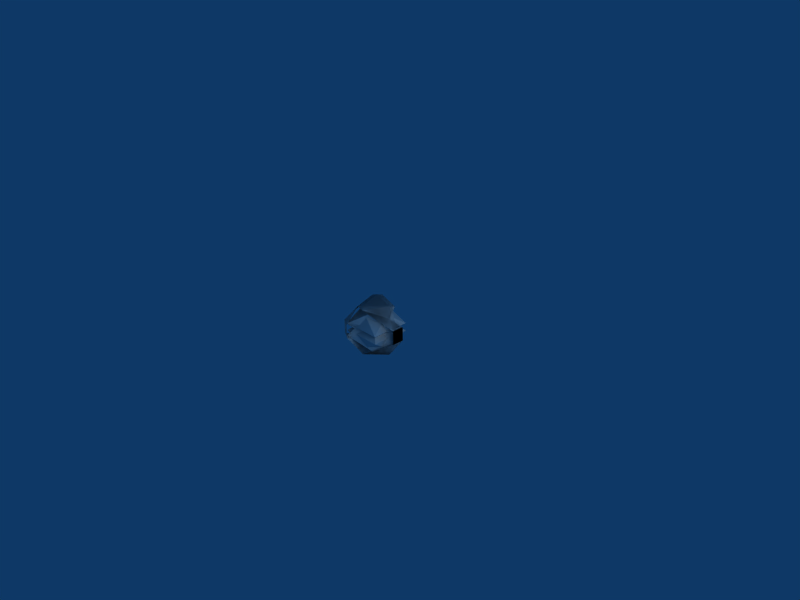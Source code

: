 # Source: grenade.blend  (saved by Blender 2.49.2; exported with 4.5.12 LTS)
import bpy
from mathutils import Matrix  # noqa: F401  (used for matrix-valued properties, if any)

bpy.ops.wm.read_factory_settings(use_empty=True)
scene = bpy.context.scene
scene.name = 'Scene'

# ---- collections
col_collection_1 = bpy.data.collections.new('Collection 1'); scene.collection.children.link(col_collection_1)

# ---- world
world_world = bpy.data.worlds.new('World'); scene.world = world_world
world_world.color = (0.05656, 0.2208, 0.4)
world_world.use_sun_shadow = False
world_world.sun_shadow_jitter_overblur = 0.0
world_world.cycles.sampling_method = 'MANUAL'
world_world.cycles.sample_map_resolution = 256

# ---- cameras
cam_camera = bpy.data.cameras.new('Camera')
cam_camera.passepartout_alpha = 0.2
cam_camera.clip_end = 100.0
cam_camera.lens = 35.0
cam_camera.ortho_scale = 7.314
cam_camera.show_passepartout = False
cam_camera.show_safe_areas = True
cam_camera.dof.focus_distance = 0.0
cam_camera.dof.aperture_fstop = 128.0

# ---- lights
light_spot_002 = bpy.data.lights.new('Spot.002', 'POINT')
light_spot_002.transmission_factor = 0.0
light_spot_002.cutoff_distance = 30.0
light_spot_002.energy = 100.0
light_spot_002.shadow_buffer_clip_start = 1.001
light_spot_002.shadow_soft_size = 1.0
light_spot_002.shadow_maximum_resolution = 0.006
light_spot_002.use_absolute_resolution = True
light_spot_002.cycles.use_multiple_importance_sampling = False
light_spot_001 = bpy.data.lights.new('Spot.001', 'POINT')
light_spot_001.transmission_factor = 0.0
light_spot_001.cutoff_distance = 30.0
light_spot_001.energy = 100.0
light_spot_001.shadow_buffer_clip_start = 1.001
light_spot_001.shadow_soft_size = 1.0
light_spot_001.shadow_maximum_resolution = 0.006
light_spot_001.use_absolute_resolution = True
light_spot_001.cycles.use_multiple_importance_sampling = False
light_spot = bpy.data.lights.new('Spot', 'POINT')
light_spot.transmission_factor = 0.0
light_spot.cutoff_distance = 30.0
light_spot.energy = 100.0
light_spot.shadow_buffer_clip_start = 1.001
light_spot.shadow_soft_size = 1.0
light_spot.shadow_maximum_resolution = 0.006
light_spot.use_absolute_resolution = True
light_spot.cycles.use_multiple_importance_sampling = False

# ---- meshes
me_sphere_008 = bpy.data.meshes.new('Sphere.008')
me_sphere_008.from_pydata([(0.1061, 0.1837, 0.2121), (0.4344, 1.393e-08, -1.703e-08), (0.2121, 0.0, -0.2121), (-2.623e-08, 0.0, -0.3), (-0.1061, 0.1837, -0.2121), (-0.2172, 0.3762, 1.958e-09), (-0.2121, -1.062e-05, 0.2121), (-1.52e-08, -1.093e-08, 0.3), (0.1061, -0.1837, 0.2121), (-0.2172, -0.3762, 1.958e-09), (-0.1061, -0.1837, -0.2121)], [], [(3, 4, 2), (2, 4, 5, 1), (6, 0, 1, 5), (0, 6, 7), (6, 8, 7), (5, 9, 8, 6), (4, 10, 9, 5), (3, 10, 4), (3, 2, 10), (10, 2, 1, 9), (0, 8, 9, 1), (8, 0, 7)])
me_sphere_008.use_remesh_preserve_volume = False
me_sphere_008.use_remesh_preserve_attributes = False
me_sphere_008.use_mirror_vertex_groups = False
me_sphere_008.update()
me_sphere_007 = bpy.data.meshes.new('Sphere.007')
me_sphere_007.from_pydata([(0.1061, 0.1837, 0.2121), (0.4344, 1.393e-08, -1.703e-08), (0.2121, 0.0, -0.2121), (-2.623e-08, 0.0, -0.3), (-0.1061, 0.1837, -0.2121), (-0.2172, 0.3762, 1.958e-09), (-0.2121, -1.062e-05, 0.2121), (-1.52e-08, -1.093e-08, 0.3), (0.1061, -0.1837, 0.2121), (-0.2172, -0.3762, 1.958e-09), (-0.1061, -0.1837, -0.2121)], [], [(3, 4, 2), (2, 4, 5, 1), (6, 0, 1, 5), (0, 6, 7), (6, 8, 7), (5, 9, 8, 6), (4, 10, 9, 5), (3, 10, 4), (3, 2, 10), (10, 2, 1, 9), (0, 8, 9, 1), (8, 0, 7)])
me_sphere_007.use_remesh_preserve_volume = False
me_sphere_007.use_remesh_preserve_attributes = False
me_sphere_007.use_mirror_vertex_groups = False
me_sphere_007.update()
me_sphere_006 = bpy.data.meshes.new('Sphere.006')
me_sphere_006.from_pydata([(0.0, 0.0, 0.3), (-5.092e-09, 0.07, -0.2121), (-0.2999, 0.2999, 0.0), (7.261e-09, 0.2121, 0.2121), (-0.2121, 1.452e-08, 0.2121), (-0.2999, -0.2999, 0.0), (-0.07, 7.415e-09, -0.2121), (-1.468e-08, -0.07, -0.2121), (0.2999, -0.2999, 0.0), (-2.178e-08, -0.2121, 0.2121), (0.2121, -2.904e-08, 0.2121), (0.2999, 0.2999, 0.0), (0.07, -6.961e-09, -0.2121)], [], [(12, 1, 2, 11), (11, 2, 3, 10), (3, 0, 10), (4, 0, 3), (2, 5, 4, 3), (1, 6, 5, 2), (6, 7, 8, 5), (5, 8, 9, 4), (9, 0, 4), (10, 0, 9), (8, 11, 10, 9), (7, 12, 11, 8)])
me_sphere_006.use_remesh_preserve_volume = False
me_sphere_006.use_remesh_preserve_attributes = False
me_sphere_006.use_mirror_vertex_groups = False
me_sphere_006.update()
me_sphere_005 = bpy.data.meshes.new('Sphere.005')
me_sphere_005.from_pydata([(0.0, 0.0, 0.3), (-6.287e-09, 0.05625, -0.2121), (0.2999, 0.2999, 0.0), (7.261e-09, 0.2121, 0.2121), (-0.2121, 1.452e-08, 0.2121), (-0.2999, 0.2999, 0.0), (-0.05625, 7.812e-09, -0.2121), (-1.399e-08, -0.05625, -0.2121), (-0.2999, -0.2999, 0.0), (-2.178e-08, -0.2121, 0.2121), (0.2121, -2.904e-08, 0.2121), (0.2999, -0.2999, 0.0), (0.05625, -3.739e-09, -0.2121)], [], [(12, 1, 2, 11), (11, 2, 3, 10), (3, 0, 10), (4, 0, 3), (2, 5, 4, 3), (1, 6, 5, 2), (6, 7, 8, 5), (5, 8, 9, 4), (9, 0, 4), (10, 0, 9), (8, 11, 10, 9), (7, 12, 11, 8)])
me_sphere_005.use_remesh_preserve_volume = False
me_sphere_005.use_remesh_preserve_attributes = False
me_sphere_005.use_mirror_vertex_groups = False
me_sphere_005.update()
me_sphere_004 = bpy.data.meshes.new('Sphere.004')
me_sphere_004.from_pydata([(0.1668, 0.08709, -0.4191), (0.1903, 0.1636, -0.3914), (0.227, 0.02858, -0.3989), (-0.1475, 0.4352, 0.1172), (0.4506, 0.08983, 0.1172), (0.4506, 0.08983, -0.09624), (-0.1475, 0.4352, -0.09624), (0.3132, -0.02418, 0.2393), (0.2765, 0.1108, 0.3726), (0.2589, 0.03074, 0.397), (-0.09283, 0.2069, 0.3995), (-0.1913, 0.1071, 0.4018), (-0.1105, 0.1269, 0.4238), (-0.3031, 0.3453, -0.09624), (-0.3031, -0.3453, -0.09624), (-0.3031, -0.3453, 0.1172), (-0.3031, 0.3453, 0.1172), (-0.2026, 0.1832, -0.3923), (-0.2775, 0.1599, -0.3622), (-0.179, 0.2597, -0.3645), (-0.1023, -0.1858, -0.4127), (-0.04213, -0.2443, -0.3925), (-0.1773, -0.2091, -0.3826), (0.4506, -0.08983, 0.1172), (-0.1475, -0.4352, 0.1172), (-0.1475, -0.4352, -0.09624), (0.4506, -0.08983, -0.09624), (-0.09105, -0.2619, 0.3814), (0.04407, -0.2971, 0.3716), (-0.01025, -0.2421, 0.4034), (-0.01025, -0.2421, 0.4034), (0.04407, -0.2971, 0.3716), (-0.09105, -0.2619, 0.3814), (0.4506, -0.08983, -0.09624), (-0.1475, -0.4352, -0.09624), (-0.1475, -0.4352, 0.1172), (0.4506, -0.08983, 0.1172), (-0.1773, -0.2091, -0.3826), (-0.04213, -0.2443, -0.3925), (-0.1023, -0.1858, -0.4127), (-0.179, 0.2597, -0.3645), (-0.2775, 0.1599, -0.3622), (-0.2026, 0.1832, -0.3923), (-0.3031, 0.3453, 0.1172), (-0.3031, -0.3453, 0.1172), (-0.3031, -0.3453, -0.09624), (-0.3031, 0.3453, -0.09624), (-0.1105, 0.1269, 0.4238), (-0.1913, 0.1071, 0.4018), (-0.09283, 0.2069, 0.3995), (0.2589, 0.03074, 0.397), (0.2765, 0.1108, 0.3726), (0.3132, -0.02418, 0.2393), (-0.1475, 0.4352, -0.09624), (0.4506, 0.08983, -0.09624), (0.4506, 0.08983, 0.1172), (-0.1475, 0.4352, 0.1172), (0.227, 0.02858, -0.3989), (0.1903, 0.1636, -0.3914), (0.1668, 0.08709, -0.4191)], [], [(2, 0, 1), (8, 9, 7), (11, 12, 10), (18, 19, 17), (21, 22, 20), (28, 29, 27), (0, 17, 19, 1), (20, 0, 2, 21), (26, 5, 4, 23), (16, 3, 6, 13), (9, 29, 28, 7), (12, 9, 8, 10), (11, 27, 29, 12), (14, 25, 24, 15), (22, 18, 17, 20), (7, 28, 23, 4), (5, 26, 21, 2), (0, 20, 17), (1, 19, 13, 6), (3, 16, 10, 8), (9, 12, 29), (15, 24, 27, 11), (18, 22, 25, 14), (41, 45, 34, 37), (44, 48, 32, 35), (50, 30, 47), (56, 51, 49, 43), (58, 53, 46, 40), (59, 42, 39), (54, 57, 38, 33), (52, 55, 36, 31), (37, 39, 42, 41), (45, 44, 35, 34), (48, 47, 30, 32), (47, 49, 51, 50), (50, 52, 31, 30), (43, 46, 53, 56), (33, 36, 55, 54), (39, 38, 57, 59), (59, 58, 40, 42), (31, 32, 30), (38, 39, 37), (41, 42, 40), (48, 49, 47), (51, 52, 50), (57, 58, 59)])
me_sphere_004.use_remesh_preserve_volume = False
me_sphere_004.use_remesh_preserve_attributes = False
me_sphere_004.use_mirror_vertex_groups = False
me_sphere_004.update()
arm_armature = bpy.data.armatures.new('Armature')  # bones are not reproduced

# ---- objects
ob_inner_bottom_tri = bpy.data.objects.new('inner_bottom_tri', me_sphere_008)
ob_inner_top_tri = bpy.data.objects.new('inner_top_tri', me_sphere_007)
ob_lamp_002 = bpy.data.objects.new('Lamp.002', light_spot_002)
ob_lamp_001 = bpy.data.objects.new('Lamp.001', light_spot_001)
ob_inner_bottom = bpy.data.objects.new('inner_bottom', me_sphere_006)
ob_inner_top = bpy.data.objects.new('inner_top', me_sphere_005)
ob_armature = bpy.data.objects.new('Armature', arm_armature)
ob_shell = bpy.data.objects.new('shell', me_sphere_004)
ob_lamp = bpy.data.objects.new('Lamp', light_spot)
ob_camera = bpy.data.objects.new('Camera', cam_camera)

# ---- transforms, parenting, visibility, modifiers, constraints
ob_inner_bottom_tri.location = (0.0, 0.0, -0.1)
ob_inner_bottom_tri.rotation_euler = (-0.0, -3.142, -1.047)
ob_inner_bottom_tri.lock_rotations_4d = False
ob_inner_bottom_tri.empty_display_type = 'ARROWS'
ob_inner_bottom_tri.lineart.crease_threshold = 0.0
ob_inner_top_tri.location = (0.0, 0.0, 0.1)
ob_inner_top_tri.lock_rotations_4d = False
ob_inner_top_tri.empty_display_type = 'ARROWS'
ob_inner_top_tri.lineart.crease_threshold = 0.0
ob_lamp_002.location = (-7.005, -3.167, -1.236)
ob_lamp_002.rotation_euler = (0.6503, 0.05522, 1.866)
ob_lamp_002.lock_rotations_4d = False
ob_lamp_002.empty_display_type = 'ARROWS'
ob_lamp_002.color = (0.0, 0.0, 0.0, 0.0)
ob_lamp_002.lineart.crease_threshold = 0.0
ob_lamp_001.location = (3.16, 6.005, 1.247)
ob_lamp_001.rotation_euler = (0.6503, 0.05522, 1.866)
ob_lamp_001.lock_rotations_4d = False
ob_lamp_001.empty_display_type = 'ARROWS'
ob_lamp_001.color = (0.0, 0.0, 0.0, 0.0)
ob_lamp_001.lineart.crease_threshold = 0.0
ob_inner_bottom.location = (0.0, 0.0, -0.06924)
ob_inner_bottom.scale = (1.0, 1.0, -1.0)
ob_inner_bottom.lock_rotations_4d = False
ob_inner_bottom.empty_display_type = 'ARROWS'
ob_inner_bottom.hide_viewport = True
ob_inner_bottom.lineart.crease_threshold = 0.0
ob_inner_top.location = (0.0, 0.0, 0.04693)
ob_inner_top.lock_rotations_4d = False
ob_inner_top.empty_display_type = 'ARROWS'
ob_inner_top.hide_viewport = True
ob_inner_top.lineart.crease_threshold = 0.0
ob_armature.location = (0.0, 0.0, 0.0)
ob_armature.lock_rotations_4d = False
ob_armature.empty_display_type = 'ARROWS'
ob_armature.hide_viewport = True
ob_armature.lineart.crease_threshold = 0.0
ob_shell.location = (0.0, 0.0, 0.0)
ob_shell.lock_rotations_4d = False
ob_shell.empty_display_type = 'ARROWS'
ob_shell.lineart.crease_threshold = 0.0
_vg = ob_shell.vertex_groups.new(name='grenade_bone')
_vg.add([0, 1, 2, 3, 4, 5, 6, 7, 8, 9, 10, 11, 12, 13, 14, 15, 16, 17, 18, 19, 20, 21, 22, 23, 24, 25, 26, 27, 28, 29, 30, 31, 32, 33, 34, 35, 36, 37, 38, 39, 40, 41, 42, 43, 44, 45, 46, 47, 48, 49, 50, 51, 52, 53, 54, 55, 56, 57, 58, 59], 1.0, 'REPLACE')
_m = ob_shell.modifiers.new('Armature', 'ARMATURE')
_m.object = ob_armature
ob_lamp.location = (3.16, -0.9362, 1.247)
ob_lamp.rotation_euler = (0.6503, 0.05522, 1.866)
ob_lamp.lock_rotations_4d = False
ob_lamp.empty_display_type = 'ARROWS'
ob_lamp.color = (0.0, 0.0, 0.0, 0.0)
ob_lamp.lineart.crease_threshold = 0.0
ob_camera.location = (7.481, -6.508, 5.344)
ob_camera.rotation_euler = (1.109, 0.01082, 0.8149)
ob_camera.lock_rotations_4d = False
ob_camera.empty_display_type = 'ARROWS'
ob_camera.color = (0.0, 0.0, 0.0, 0.0)
ob_camera.display_type = 'WIRE'
ob_camera.lineart.crease_threshold = 0.0

# ---- collection membership
col_collection_1.objects.link(ob_inner_bottom_tri)
col_collection_1.objects.link(ob_inner_top_tri)
col_collection_1.objects.link(ob_lamp_002)
col_collection_1.objects.link(ob_lamp_001)
col_collection_1.objects.link(ob_inner_bottom)
col_collection_1.objects.link(ob_inner_top)
col_collection_1.objects.link(ob_armature)
col_collection_1.objects.link(ob_shell)
col_collection_1.objects.link(ob_lamp)
col_collection_1.objects.link(ob_camera)

# ---- scene / render settings (as saved in the file)
scene.camera = ob_camera
scene.frame_start = 1; scene.frame_end = 250; scene.frame_set(1)
scene.render.engine = 'BLENDER_EEVEE_NEXT'
scene.render.image_settings.file_format = 'JPEG'
scene.render.image_settings.color_mode = 'RGB'
scene.render.image_settings.compression = 90
scene.render.resolution_x = 800
scene.render.resolution_y = 600
scene.render.pixel_aspect_x = 100.0
scene.render.pixel_aspect_y = 100.0
scene.render.fps = 25
scene.render.dither_intensity = 0.0
scene.render.use_compositing = False
scene.render.use_sequencer = False
scene.render.bake_margin = 2
scene.render.bake_bias = 0.0
scene.render.use_stamp_time = False
scene.render.use_stamp_date = False
scene.render.use_stamp_frame = False
scene.render.use_stamp_camera = False
scene.render.use_stamp_scene = False
scene.render.use_stamp_filename = False
scene.render.use_stamp_render_time = False
scene.render.stamp_font_size = 0
scene.cycles.use_denoising = False
scene.cycles.samples = 10
scene.cycles.sampling_pattern = 'TABULATED_SOBOL'
scene.cycles.light_sampling_threshold = 0.0
scene.cycles.use_adaptive_sampling = False
scene.cycles.use_light_tree = False
scene.cycles.blur_glossy = 0.0
scene.cycles.volume_bounces = 1
scene.cycles.pixel_filter_type = 'GAUSSIAN'
scene.cycles.sample_clamp_indirect = 0.0
scene.view_settings.view_transform = 'Raw'
bpy.context.view_layer.update()

